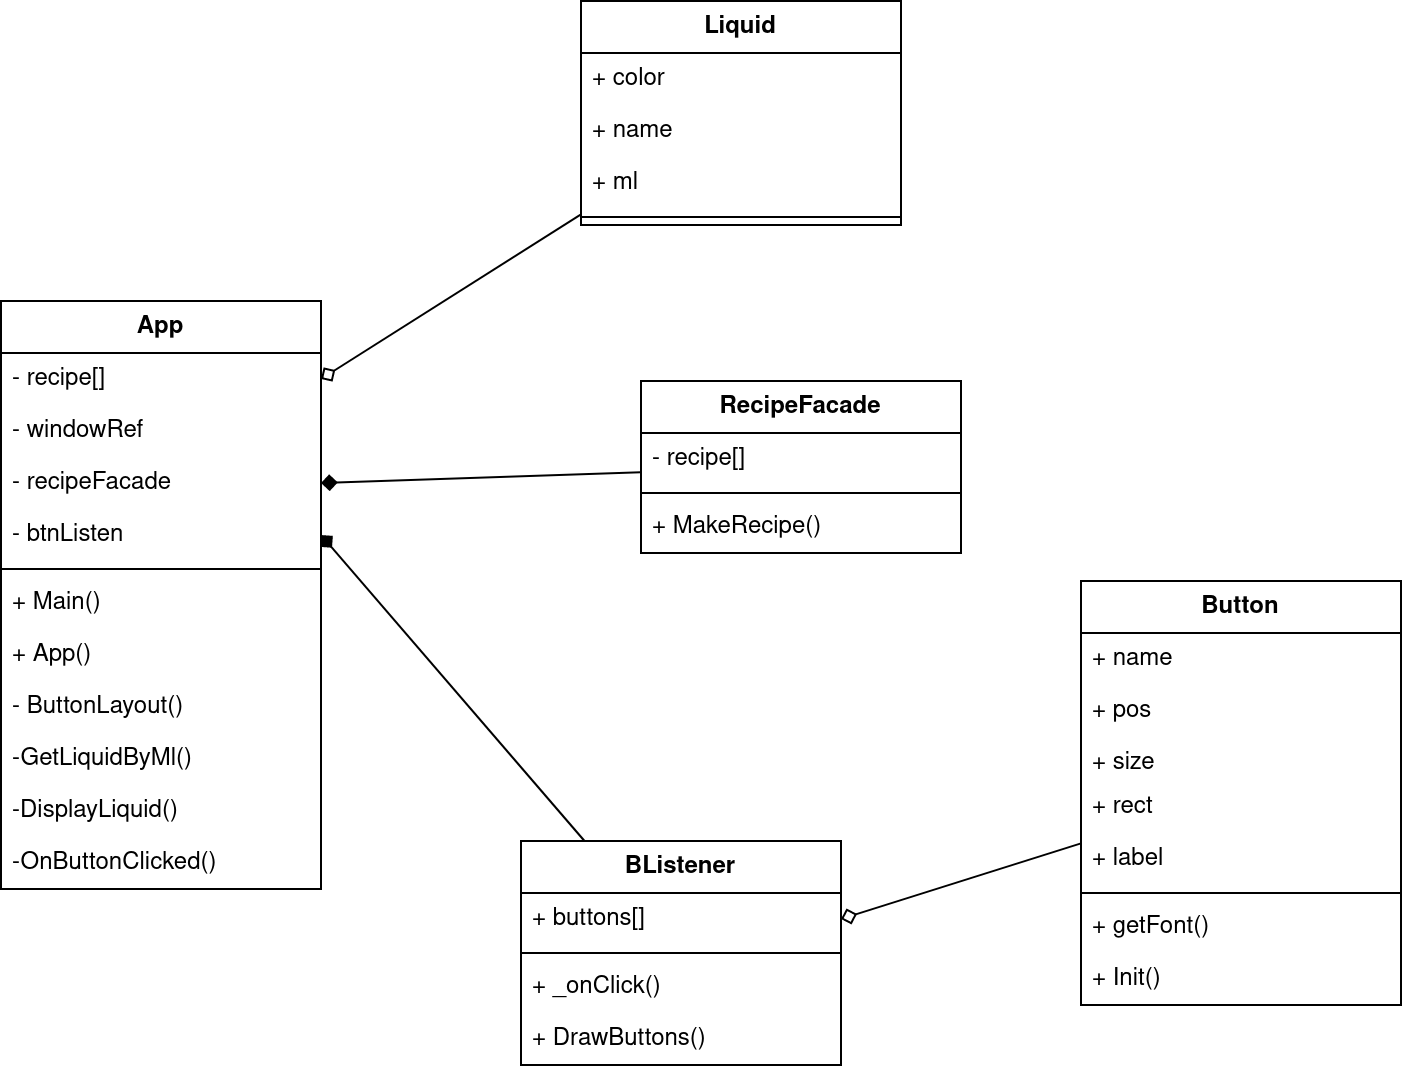

The diagram above was exported from draw.io. Its source (the exported page's mxGraphModel, read from the mxfile embedded in the PNG):
<mxGraphModel dx="794" dy="1882" grid="1" gridSize="10" guides="1" tooltips="1" connect="1" arrows="1" fold="1" page="1" pageScale="1" pageWidth="850" pageHeight="1100" math="0" shadow="0">
  <root>
    <mxCell id="0" />
    <mxCell id="1" parent="0" />
    <mxCell id="Y1ajjD9feC2oH3aJkpdE-1" value="&lt;div&gt;App&lt;/div&gt;" style="swimlane;fontStyle=1;align=center;verticalAlign=top;childLayout=stackLayout;horizontal=1;startSize=26;horizontalStack=0;resizeParent=1;resizeParentMax=0;resizeLast=0;collapsible=1;marginBottom=0;whiteSpace=wrap;html=1;" vertex="1" parent="1">
      <mxGeometry x="70" y="100" width="160" height="294" as="geometry" />
    </mxCell>
    <mxCell id="Y1ajjD9feC2oH3aJkpdE-2" value="- recipe[]" style="text;strokeColor=none;fillColor=none;align=left;verticalAlign=top;spacingLeft=4;spacingRight=4;overflow=hidden;rotatable=0;points=[[0,0.5],[1,0.5]];portConstraint=eastwest;whiteSpace=wrap;html=1;" vertex="1" parent="Y1ajjD9feC2oH3aJkpdE-1">
      <mxGeometry y="26" width="160" height="26" as="geometry" />
    </mxCell>
    <mxCell id="Y1ajjD9feC2oH3aJkpdE-10" value="- windowRef" style="text;strokeColor=none;fillColor=none;align=left;verticalAlign=top;spacingLeft=4;spacingRight=4;overflow=hidden;rotatable=0;points=[[0,0.5],[1,0.5]];portConstraint=eastwest;whiteSpace=wrap;html=1;" vertex="1" parent="Y1ajjD9feC2oH3aJkpdE-1">
      <mxGeometry y="52" width="160" height="26" as="geometry" />
    </mxCell>
    <mxCell id="Y1ajjD9feC2oH3aJkpdE-13" value="- recipeFacade" style="text;strokeColor=none;fillColor=none;align=left;verticalAlign=top;spacingLeft=4;spacingRight=4;overflow=hidden;rotatable=0;points=[[0,0.5],[1,0.5]];portConstraint=eastwest;whiteSpace=wrap;html=1;" vertex="1" parent="Y1ajjD9feC2oH3aJkpdE-1">
      <mxGeometry y="78" width="160" height="26" as="geometry" />
    </mxCell>
    <mxCell id="Y1ajjD9feC2oH3aJkpdE-12" value="- btnListen" style="text;strokeColor=none;fillColor=none;align=left;verticalAlign=top;spacingLeft=4;spacingRight=4;overflow=hidden;rotatable=0;points=[[0,0.5],[1,0.5]];portConstraint=eastwest;whiteSpace=wrap;html=1;" vertex="1" parent="Y1ajjD9feC2oH3aJkpdE-1">
      <mxGeometry y="104" width="160" height="26" as="geometry" />
    </mxCell>
    <mxCell id="Y1ajjD9feC2oH3aJkpdE-3" value="" style="line;strokeWidth=1;fillColor=none;align=left;verticalAlign=middle;spacingTop=-1;spacingLeft=3;spacingRight=3;rotatable=0;labelPosition=right;points=[];portConstraint=eastwest;strokeColor=inherit;" vertex="1" parent="Y1ajjD9feC2oH3aJkpdE-1">
      <mxGeometry y="130" width="160" height="8" as="geometry" />
    </mxCell>
    <mxCell id="Y1ajjD9feC2oH3aJkpdE-4" value="+ Main()" style="text;strokeColor=none;fillColor=none;align=left;verticalAlign=top;spacingLeft=4;spacingRight=4;overflow=hidden;rotatable=0;points=[[0,0.5],[1,0.5]];portConstraint=eastwest;whiteSpace=wrap;html=1;" vertex="1" parent="Y1ajjD9feC2oH3aJkpdE-1">
      <mxGeometry y="138" width="160" height="26" as="geometry" />
    </mxCell>
    <mxCell id="Y1ajjD9feC2oH3aJkpdE-14" value="+ App()" style="text;strokeColor=none;fillColor=none;align=left;verticalAlign=top;spacingLeft=4;spacingRight=4;overflow=hidden;rotatable=0;points=[[0,0.5],[1,0.5]];portConstraint=eastwest;whiteSpace=wrap;html=1;" vertex="1" parent="Y1ajjD9feC2oH3aJkpdE-1">
      <mxGeometry y="164" width="160" height="26" as="geometry" />
    </mxCell>
    <mxCell id="Y1ajjD9feC2oH3aJkpdE-15" value="- ButtonLayout()" style="text;strokeColor=none;fillColor=none;align=left;verticalAlign=top;spacingLeft=4;spacingRight=4;overflow=hidden;rotatable=0;points=[[0,0.5],[1,0.5]];portConstraint=eastwest;whiteSpace=wrap;html=1;" vertex="1" parent="Y1ajjD9feC2oH3aJkpdE-1">
      <mxGeometry y="190" width="160" height="26" as="geometry" />
    </mxCell>
    <mxCell id="Y1ajjD9feC2oH3aJkpdE-17" value="-GetLiquidByMl()" style="text;strokeColor=none;fillColor=none;align=left;verticalAlign=top;spacingLeft=4;spacingRight=4;overflow=hidden;rotatable=0;points=[[0,0.5],[1,0.5]];portConstraint=eastwest;whiteSpace=wrap;html=1;" vertex="1" parent="Y1ajjD9feC2oH3aJkpdE-1">
      <mxGeometry y="216" width="160" height="26" as="geometry" />
    </mxCell>
    <mxCell id="Y1ajjD9feC2oH3aJkpdE-21" value="-DisplayLiquid()" style="text;strokeColor=none;fillColor=none;align=left;verticalAlign=top;spacingLeft=4;spacingRight=4;overflow=hidden;rotatable=0;points=[[0,0.5],[1,0.5]];portConstraint=eastwest;whiteSpace=wrap;html=1;" vertex="1" parent="Y1ajjD9feC2oH3aJkpdE-1">
      <mxGeometry y="242" width="160" height="26" as="geometry" />
    </mxCell>
    <mxCell id="Y1ajjD9feC2oH3aJkpdE-22" value="-OnButtonClicked()" style="text;strokeColor=none;fillColor=none;align=left;verticalAlign=top;spacingLeft=4;spacingRight=4;overflow=hidden;rotatable=0;points=[[0,0.5],[1,0.5]];portConstraint=eastwest;whiteSpace=wrap;html=1;" vertex="1" parent="Y1ajjD9feC2oH3aJkpdE-1">
      <mxGeometry y="268" width="160" height="26" as="geometry" />
    </mxCell>
    <mxCell id="Y1ajjD9feC2oH3aJkpdE-40" value="Button" style="swimlane;fontStyle=1;align=center;verticalAlign=top;childLayout=stackLayout;horizontal=1;startSize=26;horizontalStack=0;resizeParent=1;resizeParentMax=0;resizeLast=0;collapsible=1;marginBottom=0;whiteSpace=wrap;html=1;" vertex="1" parent="1">
      <mxGeometry x="610" y="240" width="160" height="212" as="geometry" />
    </mxCell>
    <mxCell id="Y1ajjD9feC2oH3aJkpdE-41" value="+ name" style="text;strokeColor=none;fillColor=none;align=left;verticalAlign=top;spacingLeft=4;spacingRight=4;overflow=hidden;rotatable=0;points=[[0,0.5],[1,0.5]];portConstraint=eastwest;whiteSpace=wrap;html=1;" vertex="1" parent="Y1ajjD9feC2oH3aJkpdE-40">
      <mxGeometry y="26" width="160" height="26" as="geometry" />
    </mxCell>
    <mxCell id="Y1ajjD9feC2oH3aJkpdE-56" value="+ pos" style="text;strokeColor=none;fillColor=none;align=left;verticalAlign=top;spacingLeft=4;spacingRight=4;overflow=hidden;rotatable=0;points=[[0,0.5],[1,0.5]];portConstraint=eastwest;whiteSpace=wrap;html=1;" vertex="1" parent="Y1ajjD9feC2oH3aJkpdE-40">
      <mxGeometry y="52" width="160" height="26" as="geometry" />
    </mxCell>
    <mxCell id="Y1ajjD9feC2oH3aJkpdE-57" value="&lt;div&gt;+ size&lt;/div&gt;" style="text;strokeColor=none;fillColor=none;align=left;verticalAlign=top;spacingLeft=4;spacingRight=4;overflow=hidden;rotatable=0;points=[[0,0.5],[1,0.5]];portConstraint=eastwest;whiteSpace=wrap;html=1;" vertex="1" parent="Y1ajjD9feC2oH3aJkpdE-40">
      <mxGeometry y="78" width="160" height="22" as="geometry" />
    </mxCell>
    <mxCell id="Y1ajjD9feC2oH3aJkpdE-61" value="&lt;div&gt;+ rect&lt;br&gt;&lt;/div&gt;" style="text;strokeColor=none;fillColor=none;align=left;verticalAlign=top;spacingLeft=4;spacingRight=4;overflow=hidden;rotatable=0;points=[[0,0.5],[1,0.5]];portConstraint=eastwest;whiteSpace=wrap;html=1;" vertex="1" parent="Y1ajjD9feC2oH3aJkpdE-40">
      <mxGeometry y="100" width="160" height="26" as="geometry" />
    </mxCell>
    <mxCell id="Y1ajjD9feC2oH3aJkpdE-66" value="+ label" style="text;strokeColor=none;fillColor=none;align=left;verticalAlign=top;spacingLeft=4;spacingRight=4;overflow=hidden;rotatable=0;points=[[0,0.5],[1,0.5]];portConstraint=eastwest;whiteSpace=wrap;html=1;" vertex="1" parent="Y1ajjD9feC2oH3aJkpdE-40">
      <mxGeometry y="126" width="160" height="26" as="geometry" />
    </mxCell>
    <mxCell id="Y1ajjD9feC2oH3aJkpdE-42" value="" style="line;strokeWidth=1;fillColor=none;align=left;verticalAlign=middle;spacingTop=-1;spacingLeft=3;spacingRight=3;rotatable=0;labelPosition=right;points=[];portConstraint=eastwest;strokeColor=inherit;" vertex="1" parent="Y1ajjD9feC2oH3aJkpdE-40">
      <mxGeometry y="152" width="160" height="8" as="geometry" />
    </mxCell>
    <mxCell id="Y1ajjD9feC2oH3aJkpdE-64" value="&lt;div&gt;+ getFont()&lt;/div&gt;" style="text;strokeColor=none;fillColor=none;align=left;verticalAlign=top;spacingLeft=4;spacingRight=4;overflow=hidden;rotatable=0;points=[[0,0.5],[1,0.5]];portConstraint=eastwest;whiteSpace=wrap;html=1;" vertex="1" parent="Y1ajjD9feC2oH3aJkpdE-40">
      <mxGeometry y="160" width="160" height="26" as="geometry" />
    </mxCell>
    <mxCell id="Y1ajjD9feC2oH3aJkpdE-67" value="&lt;div&gt;+ Init()&lt;br&gt;&lt;/div&gt;" style="text;strokeColor=none;fillColor=none;align=left;verticalAlign=top;spacingLeft=4;spacingRight=4;overflow=hidden;rotatable=0;points=[[0,0.5],[1,0.5]];portConstraint=eastwest;whiteSpace=wrap;html=1;" vertex="1" parent="Y1ajjD9feC2oH3aJkpdE-40">
      <mxGeometry y="186" width="160" height="26" as="geometry" />
    </mxCell>
    <mxCell id="Y1ajjD9feC2oH3aJkpdE-44" value="BListener" style="swimlane;fontStyle=1;align=center;verticalAlign=top;childLayout=stackLayout;horizontal=1;startSize=26;horizontalStack=0;resizeParent=1;resizeParentMax=0;resizeLast=0;collapsible=1;marginBottom=0;whiteSpace=wrap;html=1;" vertex="1" parent="1">
      <mxGeometry x="330" y="370" width="160" height="112" as="geometry" />
    </mxCell>
    <mxCell id="Y1ajjD9feC2oH3aJkpdE-45" value="+ buttons[]" style="text;strokeColor=none;fillColor=none;align=left;verticalAlign=top;spacingLeft=4;spacingRight=4;overflow=hidden;rotatable=0;points=[[0,0.5],[1,0.5]];portConstraint=eastwest;whiteSpace=wrap;html=1;" vertex="1" parent="Y1ajjD9feC2oH3aJkpdE-44">
      <mxGeometry y="26" width="160" height="26" as="geometry" />
    </mxCell>
    <mxCell id="Y1ajjD9feC2oH3aJkpdE-46" value="" style="line;strokeWidth=1;fillColor=none;align=left;verticalAlign=middle;spacingTop=-1;spacingLeft=3;spacingRight=3;rotatable=0;labelPosition=right;points=[];portConstraint=eastwest;strokeColor=inherit;" vertex="1" parent="Y1ajjD9feC2oH3aJkpdE-44">
      <mxGeometry y="52" width="160" height="8" as="geometry" />
    </mxCell>
    <mxCell id="Y1ajjD9feC2oH3aJkpdE-47" value="+ _onClick()" style="text;strokeColor=none;fillColor=none;align=left;verticalAlign=top;spacingLeft=4;spacingRight=4;overflow=hidden;rotatable=0;points=[[0,0.5],[1,0.5]];portConstraint=eastwest;whiteSpace=wrap;html=1;" vertex="1" parent="Y1ajjD9feC2oH3aJkpdE-44">
      <mxGeometry y="60" width="160" height="26" as="geometry" />
    </mxCell>
    <mxCell id="Y1ajjD9feC2oH3aJkpdE-68" value="+ DrawButtons()" style="text;strokeColor=none;fillColor=none;align=left;verticalAlign=top;spacingLeft=4;spacingRight=4;overflow=hidden;rotatable=0;points=[[0,0.5],[1,0.5]];portConstraint=eastwest;whiteSpace=wrap;html=1;" vertex="1" parent="Y1ajjD9feC2oH3aJkpdE-44">
      <mxGeometry y="86" width="160" height="26" as="geometry" />
    </mxCell>
    <mxCell id="Y1ajjD9feC2oH3aJkpdE-48" value="Liquid" style="swimlane;fontStyle=1;align=center;verticalAlign=top;childLayout=stackLayout;horizontal=1;startSize=26;horizontalStack=0;resizeParent=1;resizeParentMax=0;resizeLast=0;collapsible=1;marginBottom=0;whiteSpace=wrap;html=1;" vertex="1" parent="1">
      <mxGeometry x="360" y="-50" width="160" height="112" as="geometry" />
    </mxCell>
    <mxCell id="Y1ajjD9feC2oH3aJkpdE-49" value="+ color" style="text;strokeColor=none;fillColor=none;align=left;verticalAlign=top;spacingLeft=4;spacingRight=4;overflow=hidden;rotatable=0;points=[[0,0.5],[1,0.5]];portConstraint=eastwest;whiteSpace=wrap;html=1;" vertex="1" parent="Y1ajjD9feC2oH3aJkpdE-48">
      <mxGeometry y="26" width="160" height="26" as="geometry" />
    </mxCell>
    <mxCell id="Y1ajjD9feC2oH3aJkpdE-70" value="+ name" style="text;strokeColor=none;fillColor=none;align=left;verticalAlign=top;spacingLeft=4;spacingRight=4;overflow=hidden;rotatable=0;points=[[0,0.5],[1,0.5]];portConstraint=eastwest;whiteSpace=wrap;html=1;" vertex="1" parent="Y1ajjD9feC2oH3aJkpdE-48">
      <mxGeometry y="52" width="160" height="26" as="geometry" />
    </mxCell>
    <mxCell id="Y1ajjD9feC2oH3aJkpdE-71" value="+ ml" style="text;strokeColor=none;fillColor=none;align=left;verticalAlign=top;spacingLeft=4;spacingRight=4;overflow=hidden;rotatable=0;points=[[0,0.5],[1,0.5]];portConstraint=eastwest;whiteSpace=wrap;html=1;" vertex="1" parent="Y1ajjD9feC2oH3aJkpdE-48">
      <mxGeometry y="78" width="160" height="26" as="geometry" />
    </mxCell>
    <mxCell id="Y1ajjD9feC2oH3aJkpdE-50" value="" style="line;strokeWidth=1;fillColor=none;align=left;verticalAlign=middle;spacingTop=-1;spacingLeft=3;spacingRight=3;rotatable=0;labelPosition=right;points=[];portConstraint=eastwest;strokeColor=inherit;" vertex="1" parent="Y1ajjD9feC2oH3aJkpdE-48">
      <mxGeometry y="104" width="160" height="8" as="geometry" />
    </mxCell>
    <mxCell id="Y1ajjD9feC2oH3aJkpdE-52" value="RecipeFacade" style="swimlane;fontStyle=1;align=center;verticalAlign=top;childLayout=stackLayout;horizontal=1;startSize=26;horizontalStack=0;resizeParent=1;resizeParentMax=0;resizeLast=0;collapsible=1;marginBottom=0;whiteSpace=wrap;html=1;" vertex="1" parent="1">
      <mxGeometry x="390" y="140" width="160" height="86" as="geometry" />
    </mxCell>
    <mxCell id="Y1ajjD9feC2oH3aJkpdE-53" value="- recipe[]" style="text;strokeColor=none;fillColor=none;align=left;verticalAlign=top;spacingLeft=4;spacingRight=4;overflow=hidden;rotatable=0;points=[[0,0.5],[1,0.5]];portConstraint=eastwest;whiteSpace=wrap;html=1;" vertex="1" parent="Y1ajjD9feC2oH3aJkpdE-52">
      <mxGeometry y="26" width="160" height="26" as="geometry" />
    </mxCell>
    <mxCell id="Y1ajjD9feC2oH3aJkpdE-54" value="" style="line;strokeWidth=1;fillColor=none;align=left;verticalAlign=middle;spacingTop=-1;spacingLeft=3;spacingRight=3;rotatable=0;labelPosition=right;points=[];portConstraint=eastwest;strokeColor=inherit;" vertex="1" parent="Y1ajjD9feC2oH3aJkpdE-52">
      <mxGeometry y="52" width="160" height="8" as="geometry" />
    </mxCell>
    <mxCell id="Y1ajjD9feC2oH3aJkpdE-55" value="+ MakeRecipe()" style="text;strokeColor=none;fillColor=none;align=left;verticalAlign=top;spacingLeft=4;spacingRight=4;overflow=hidden;rotatable=0;points=[[0,0.5],[1,0.5]];portConstraint=eastwest;whiteSpace=wrap;html=1;" vertex="1" parent="Y1ajjD9feC2oH3aJkpdE-52">
      <mxGeometry y="60" width="160" height="26" as="geometry" />
    </mxCell>
    <mxCell id="Y1ajjD9feC2oH3aJkpdE-69" style="rounded=0;orthogonalLoop=1;jettySize=auto;html=1;entryX=1;entryY=0.5;entryDx=0;entryDy=0;endArrow=diamond;endFill=0;" edge="1" parent="1" source="Y1ajjD9feC2oH3aJkpdE-40" target="Y1ajjD9feC2oH3aJkpdE-45">
      <mxGeometry relative="1" as="geometry" />
    </mxCell>
    <mxCell id="Y1ajjD9feC2oH3aJkpdE-72" style="rounded=0;orthogonalLoop=1;jettySize=auto;html=1;endArrow=diamond;endFill=1;entryX=1;entryY=0.5;entryDx=0;entryDy=0;" edge="1" parent="1" source="Y1ajjD9feC2oH3aJkpdE-44" target="Y1ajjD9feC2oH3aJkpdE-12">
      <mxGeometry relative="1" as="geometry">
        <mxPoint x="620" y="322" as="sourcePoint" />
        <mxPoint x="520" y="279" as="targetPoint" />
      </mxGeometry>
    </mxCell>
    <mxCell id="Y1ajjD9feC2oH3aJkpdE-73" style="rounded=0;orthogonalLoop=1;jettySize=auto;html=1;entryX=1;entryY=0.5;entryDx=0;entryDy=0;endArrow=diamond;endFill=0;" edge="1" parent="1" source="Y1ajjD9feC2oH3aJkpdE-48" target="Y1ajjD9feC2oH3aJkpdE-2">
      <mxGeometry relative="1" as="geometry">
        <mxPoint x="620" y="381" as="sourcePoint" />
        <mxPoint x="500" y="419" as="targetPoint" />
      </mxGeometry>
    </mxCell>
    <mxCell id="Y1ajjD9feC2oH3aJkpdE-75" style="rounded=0;orthogonalLoop=1;jettySize=auto;html=1;endArrow=diamond;endFill=1;entryX=1;entryY=0.5;entryDx=0;entryDy=0;" edge="1" parent="1" source="Y1ajjD9feC2oH3aJkpdE-52" target="Y1ajjD9feC2oH3aJkpdE-13">
      <mxGeometry relative="1" as="geometry">
        <mxPoint x="420" y="300" as="sourcePoint" />
        <mxPoint x="240" y="253" as="targetPoint" />
      </mxGeometry>
    </mxCell>
  </root>
</mxGraphModel>